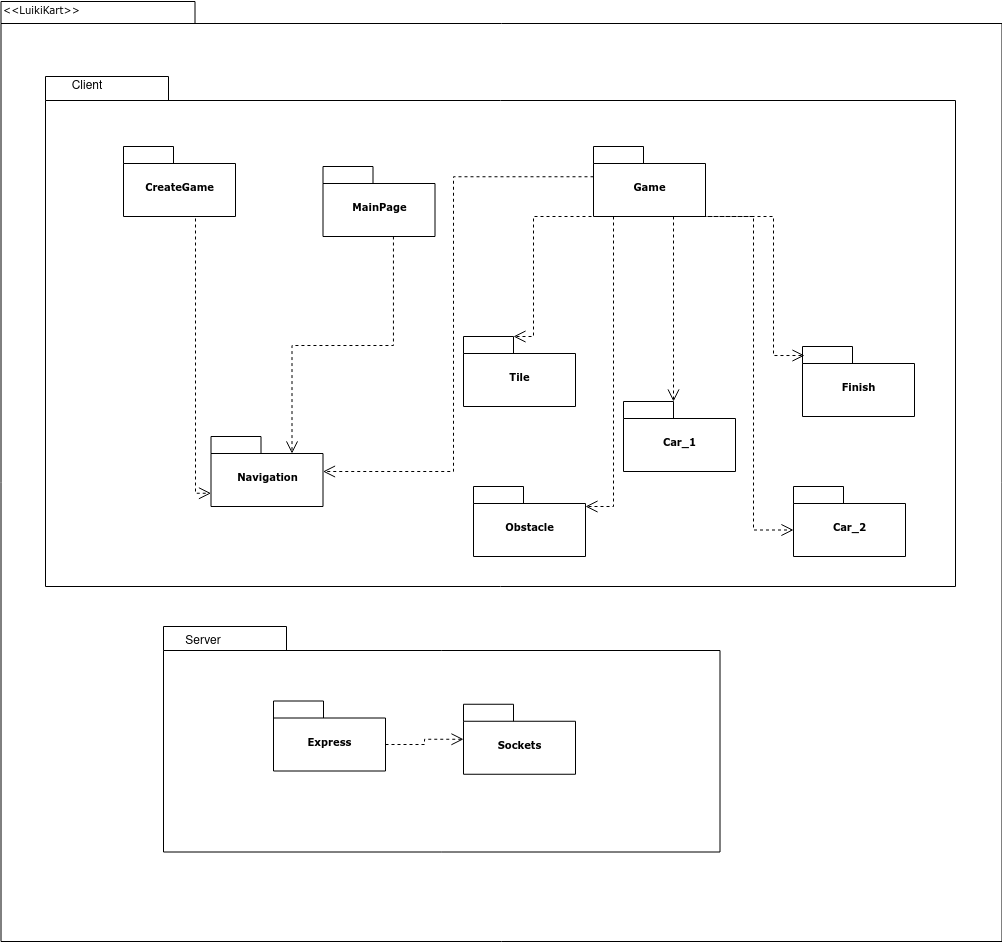

The diagram above was exported from draw.io. Its source (the exported page's mxGraphModel, read from the mxfile embedded in the PNG):
<mxGraphModel dx="1350" dy="804" grid="1" gridSize="10" guides="1" tooltips="1" connect="1" arrows="1" fold="1" page="1" pageScale="1" pageWidth="827" pageHeight="1169" background="#ffffff" math="0" shadow="0">
  <root>
    <mxCell id="0" />
    <mxCell id="1" parent="0" />
    <mxCell id="6e0c8c40b5770093-72" value="" style="shape=folder;fontStyle=1;spacingTop=10;tabWidth=194;tabHeight=22;tabPosition=left;html=1;rounded=0;shadow=0;comic=0;labelBackgroundColor=none;strokeWidth=1;fillColor=none;fontFamily=Verdana;fontSize=10;align=center;" parent="1" vertex="1">
      <mxGeometry x="327.5" y="115" width="1001" height="940" as="geometry" />
    </mxCell>
    <mxCell id="6e0c8c40b5770093-33" value="" style="shape=folder;fontStyle=1;spacingTop=10;tabWidth=123;tabHeight=24;tabPosition=left;html=1;rounded=0;shadow=0;comic=0;labelBackgroundColor=none;strokeColor=#000000;strokeWidth=1;fillColor=#ffffff;fontFamily=Verdana;fontSize=10;fontColor=#000000;align=center;" parent="1" vertex="1">
      <mxGeometry x="372" y="190" width="910" height="510" as="geometry" />
    </mxCell>
    <mxCell id="6e0c8c40b5770093-42" value="MainPage" style="shape=folder;fontStyle=1;spacingTop=10;tabWidth=50;tabHeight=17;tabPosition=left;html=1;rounded=0;shadow=0;comic=0;labelBackgroundColor=none;strokeColor=#000000;strokeWidth=1;fillColor=#ffffff;fontFamily=Verdana;fontSize=10;fontColor=#000000;align=center;" parent="1" vertex="1">
      <mxGeometry x="649.5" y="280" width="112" height="70" as="geometry" />
    </mxCell>
    <mxCell id="6e0c8c40b5770093-43" value="CreateGame" style="shape=folder;fontStyle=1;spacingTop=10;tabWidth=50;tabHeight=17;tabPosition=left;html=1;rounded=0;shadow=0;comic=0;labelBackgroundColor=none;strokeColor=#000000;strokeWidth=1;fillColor=#ffffff;fontFamily=Verdana;fontSize=10;fontColor=#000000;align=center;" parent="1" vertex="1">
      <mxGeometry x="450" y="260" width="112" height="70" as="geometry" />
    </mxCell>
    <mxCell id="6e0c8c40b5770093-44" value="Finish" style="shape=folder;fontStyle=1;spacingTop=10;tabWidth=50;tabHeight=17;tabPosition=left;html=1;rounded=0;shadow=0;comic=0;labelBackgroundColor=none;strokeColor=#000000;strokeWidth=1;fillColor=#ffffff;fontFamily=Verdana;fontSize=10;fontColor=#000000;align=center;" parent="1" vertex="1">
      <mxGeometry x="1129" y="460" width="112" height="70" as="geometry" />
    </mxCell>
    <mxCell id="6e0c8c40b5770093-45" value="Navigation" style="shape=folder;fontStyle=1;spacingTop=10;tabWidth=50;tabHeight=17;tabPosition=left;html=1;rounded=0;shadow=0;comic=0;labelBackgroundColor=none;strokeColor=#000000;strokeWidth=1;fillColor=#ffffff;fontFamily=Verdana;fontSize=10;fontColor=#000000;align=center;" parent="1" vertex="1">
      <mxGeometry x="537.5" y="550" width="112" height="70" as="geometry" />
    </mxCell>
    <mxCell id="6e0c8c40b5770093-47" value="" style="shape=folder;fontStyle=1;spacingTop=10;tabWidth=123;tabHeight=24;tabPosition=left;html=1;rounded=0;shadow=0;comic=0;labelBackgroundColor=none;strokeWidth=1;fontFamily=Verdana;fontSize=10;align=center;" parent="1" vertex="1">
      <mxGeometry x="490" y="740" width="556.5" height="225.5" as="geometry" />
    </mxCell>
    <mxCell id="6e0c8c40b5770093-49" value="Express" style="shape=folder;fontStyle=1;spacingTop=10;tabWidth=50;tabHeight=17;tabPosition=left;html=1;rounded=0;shadow=0;comic=0;labelBackgroundColor=none;strokeWidth=1;fontFamily=Verdana;fontSize=10;align=center;" parent="1" vertex="1">
      <mxGeometry x="600" y="814.5" width="112" height="70" as="geometry" />
    </mxCell>
    <mxCell id="6e0c8c40b5770093-50" value="Sockets" style="shape=folder;fontStyle=1;spacingTop=10;tabWidth=50;tabHeight=17;tabPosition=left;html=1;rounded=0;shadow=0;comic=0;labelBackgroundColor=none;strokeWidth=1;fontFamily=Verdana;fontSize=10;align=center;" parent="1" vertex="1">
      <mxGeometry x="790" y="817.75" width="112" height="70" as="geometry" />
    </mxCell>
    <mxCell id="6e0c8c40b5770093-73" value="&amp;lt;&amp;lt;LuikiKart&amp;gt;&amp;gt;" style="text;html=1;align=left;verticalAlign=top;spacingTop=-4;fontSize=10;fontFamily=Verdana" parent="1" vertex="1">
      <mxGeometry x="327.5" y="114.5" width="130" height="20" as="geometry" />
    </mxCell>
    <mxCell id="VMy249gaGASC8-WGR46d-1" value="Client" style="text;html=1;strokeColor=none;fillColor=none;align=center;verticalAlign=middle;whiteSpace=wrap;rounded=0;" vertex="1" parent="1">
      <mxGeometry x="371" y="190" width="86" height="20" as="geometry" />
    </mxCell>
    <mxCell id="VMy249gaGASC8-WGR46d-2" value="Game" style="shape=folder;fontStyle=1;spacingTop=10;tabWidth=50;tabHeight=17;tabPosition=left;html=1;rounded=0;shadow=0;comic=0;labelBackgroundColor=none;strokeColor=#000000;strokeWidth=1;fillColor=#ffffff;fontFamily=Verdana;fontSize=10;fontColor=#000000;align=center;" vertex="1" parent="1">
      <mxGeometry x="920" y="260" width="112" height="70" as="geometry" />
    </mxCell>
    <mxCell id="VMy249gaGASC8-WGR46d-3" value="Car_1" style="shape=folder;fontStyle=1;spacingTop=10;tabWidth=50;tabHeight=17;tabPosition=left;html=1;rounded=0;shadow=0;comic=0;labelBackgroundColor=none;strokeColor=#000000;strokeWidth=1;fillColor=#ffffff;fontFamily=Verdana;fontSize=10;fontColor=#000000;align=center;" vertex="1" parent="1">
      <mxGeometry x="950" y="515" width="112" height="70" as="geometry" />
    </mxCell>
    <mxCell id="VMy249gaGASC8-WGR46d-4" value="Car_2" style="shape=folder;fontStyle=1;spacingTop=10;tabWidth=50;tabHeight=17;tabPosition=left;html=1;rounded=0;shadow=0;comic=0;labelBackgroundColor=none;strokeColor=#000000;strokeWidth=1;fillColor=#ffffff;fontFamily=Verdana;fontSize=10;fontColor=#000000;align=center;" vertex="1" parent="1">
      <mxGeometry x="1120" y="600" width="112" height="70" as="geometry" />
    </mxCell>
    <mxCell id="VMy249gaGASC8-WGR46d-5" value="Obstacle" style="shape=folder;fontStyle=1;spacingTop=10;tabWidth=50;tabHeight=17;tabPosition=left;html=1;rounded=0;shadow=0;comic=0;labelBackgroundColor=none;strokeColor=#000000;strokeWidth=1;fillColor=#ffffff;fontFamily=Verdana;fontSize=10;fontColor=#000000;align=center;" vertex="1" parent="1">
      <mxGeometry x="800" y="600" width="112" height="70" as="geometry" />
    </mxCell>
    <mxCell id="VMy249gaGASC8-WGR46d-6" value="Tile" style="shape=folder;fontStyle=1;spacingTop=10;tabWidth=50;tabHeight=17;tabPosition=left;html=1;rounded=0;shadow=0;comic=0;labelBackgroundColor=none;strokeColor=#000000;strokeWidth=1;fillColor=#ffffff;fontFamily=Verdana;fontSize=10;fontColor=#000000;align=center;" vertex="1" parent="1">
      <mxGeometry x="790" y="450" width="112" height="70" as="geometry" />
    </mxCell>
    <mxCell id="VMy249gaGASC8-WGR46d-9" style="edgeStyle=elbowEdgeStyle;rounded=0;html=1;dashed=1;labelBackgroundColor=none;startFill=0;endArrow=open;endFill=0;endSize=10;fontFamily=Verdana;fontSize=10;exitX=0.25;exitY=1;exitDx=0;exitDy=0;exitPerimeter=0;entryX=0;entryY=0;entryDx=50;entryDy=0;entryPerimeter=0;" edge="1" parent="1" source="VMy249gaGASC8-WGR46d-2" target="VMy249gaGASC8-WGR46d-6">
      <mxGeometry relative="1" as="geometry">
        <mxPoint x="837" y="914.5" as="sourcePoint" />
        <mxPoint x="837.0900000000001" y="981.7894795496325" as="targetPoint" />
        <Array as="points">
          <mxPoint x="860" y="340" />
        </Array>
      </mxGeometry>
    </mxCell>
    <mxCell id="VMy249gaGASC8-WGR46d-12" style="edgeStyle=elbowEdgeStyle;rounded=0;html=1;dashed=1;labelBackgroundColor=none;startFill=0;endArrow=open;endFill=0;endSize=10;fontFamily=Verdana;fontSize=10;exitX=0.5;exitY=1;exitDx=0;exitDy=0;exitPerimeter=0;" edge="1" parent="1" source="VMy249gaGASC8-WGR46d-2" target="VMy249gaGASC8-WGR46d-3">
      <mxGeometry relative="1" as="geometry">
        <mxPoint x="837" y="914.5" as="sourcePoint" />
        <mxPoint x="837.0900000000001" y="981.7894795496325" as="targetPoint" />
        <Array as="points">
          <mxPoint x="1000" y="390" />
          <mxPoint x="990" y="460" />
        </Array>
      </mxGeometry>
    </mxCell>
    <mxCell id="VMy249gaGASC8-WGR46d-13" style="edgeStyle=elbowEdgeStyle;rounded=0;html=1;entryX=0.018;entryY=0.129;entryPerimeter=0;dashed=1;labelBackgroundColor=none;startFill=0;endArrow=open;endFill=0;endSize=10;fontFamily=Verdana;fontSize=10;exitX=0.875;exitY=1;exitDx=0;exitDy=0;exitPerimeter=0;entryDx=0;entryDy=0;" edge="1" parent="1" source="VMy249gaGASC8-WGR46d-2" target="6e0c8c40b5770093-44">
      <mxGeometry relative="1" as="geometry">
        <mxPoint x="837" y="914.5" as="sourcePoint" />
        <mxPoint x="837.0900000000001" y="981.7894795496325" as="targetPoint" />
        <Array as="points">
          <mxPoint x="1100" y="410" />
        </Array>
      </mxGeometry>
    </mxCell>
    <mxCell id="VMy249gaGASC8-WGR46d-14" style="edgeStyle=elbowEdgeStyle;rounded=0;html=1;dashed=1;labelBackgroundColor=none;startFill=0;endArrow=open;endFill=0;endSize=10;fontFamily=Verdana;fontSize=10;" edge="1" parent="1" source="VMy249gaGASC8-WGR46d-2" target="VMy249gaGASC8-WGR46d-5">
      <mxGeometry relative="1" as="geometry">
        <mxPoint x="986" y="340" as="sourcePoint" />
        <mxPoint x="1000" y="525" as="targetPoint" />
        <Array as="points">
          <mxPoint x="940" y="620" />
        </Array>
      </mxGeometry>
    </mxCell>
    <mxCell id="VMy249gaGASC8-WGR46d-15" style="edgeStyle=elbowEdgeStyle;rounded=0;html=1;dashed=1;labelBackgroundColor=none;startFill=0;endArrow=open;endFill=0;endSize=10;fontFamily=Verdana;fontSize=10;exitX=0.75;exitY=1;exitDx=0;exitDy=0;exitPerimeter=0;entryX=0;entryY=0;entryDx=0;entryDy=43.5;entryPerimeter=0;" edge="1" parent="1" source="VMy249gaGASC8-WGR46d-2" target="VMy249gaGASC8-WGR46d-4">
      <mxGeometry relative="1" as="geometry">
        <mxPoint x="986" y="340" as="sourcePoint" />
        <mxPoint x="1010" y="525" as="targetPoint" />
        <Array as="points">
          <mxPoint x="1080" y="460" />
          <mxPoint x="1000" y="470" />
        </Array>
      </mxGeometry>
    </mxCell>
    <mxCell id="VMy249gaGASC8-WGR46d-16" style="edgeStyle=elbowEdgeStyle;rounded=0;html=1;entryX=0;entryY=0;entryPerimeter=0;dashed=1;labelBackgroundColor=none;startFill=0;endArrow=open;endFill=0;endSize=10;fontFamily=Verdana;fontSize=10;exitX=0.5;exitY=1;exitDx=0;exitDy=0;exitPerimeter=0;entryDx=0;entryDy=56.75;" edge="1" parent="1" source="6e0c8c40b5770093-43" target="6e0c8c40b5770093-45">
      <mxGeometry relative="1" as="geometry">
        <mxPoint x="668" y="914.5" as="sourcePoint" />
        <mxPoint x="668.1400000000001" y="982.7694795496325" as="targetPoint" />
      </mxGeometry>
    </mxCell>
    <mxCell id="VMy249gaGASC8-WGR46d-17" style="edgeStyle=elbowEdgeStyle;rounded=0;html=1;entryX=0;entryY=0;entryPerimeter=0;dashed=1;labelBackgroundColor=none;startFill=0;endArrow=open;endFill=0;endSize=10;fontFamily=Verdana;fontSize=10;exitX=0.629;exitY=1;exitDx=0;exitDy=0;exitPerimeter=0;entryDx=81;entryDy=17;" edge="1" parent="1" source="6e0c8c40b5770093-42" target="6e0c8c40b5770093-45">
      <mxGeometry relative="1" as="geometry">
        <mxPoint x="837" y="914.5" as="sourcePoint" />
        <mxPoint x="837.0900000000001" y="981.7894795496325" as="targetPoint" />
      </mxGeometry>
    </mxCell>
    <mxCell id="VMy249gaGASC8-WGR46d-18" style="edgeStyle=elbowEdgeStyle;rounded=0;html=1;dashed=1;labelBackgroundColor=none;startFill=0;endArrow=open;endFill=0;endSize=10;fontFamily=Verdana;fontSize=10;exitX=0;exitY=0;exitDx=0;exitDy=30.25;exitPerimeter=0;" edge="1" parent="1" source="VMy249gaGASC8-WGR46d-2" target="6e0c8c40b5770093-45">
      <mxGeometry relative="1" as="geometry">
        <mxPoint x="837" y="914.5" as="sourcePoint" />
        <mxPoint x="837.0900000000001" y="981.7894795496325" as="targetPoint" />
        <Array as="points">
          <mxPoint x="780" y="440" />
        </Array>
      </mxGeometry>
    </mxCell>
    <mxCell id="VMy249gaGASC8-WGR46d-19" value="Server" style="text;html=1;strokeColor=none;fillColor=none;align=center;verticalAlign=middle;whiteSpace=wrap;rounded=0;" vertex="1" parent="1">
      <mxGeometry x="490" y="740" width="80" height="30" as="geometry" />
    </mxCell>
    <mxCell id="VMy249gaGASC8-WGR46d-20" style="edgeStyle=elbowEdgeStyle;rounded=0;html=1;dashed=1;labelBackgroundColor=none;startFill=0;endArrow=open;endFill=0;endSize=10;fontFamily=Verdana;fontSize=10;exitX=0;exitY=0;exitDx=112;exitDy=43.5;exitPerimeter=0;" edge="1" parent="1" source="6e0c8c40b5770093-49" target="6e0c8c40b5770093-50">
      <mxGeometry relative="1" as="geometry">
        <mxPoint x="516" y="340" as="sourcePoint" />
        <mxPoint x="547.5" y="616.75" as="targetPoint" />
      </mxGeometry>
    </mxCell>
  </root>
</mxGraphModel>